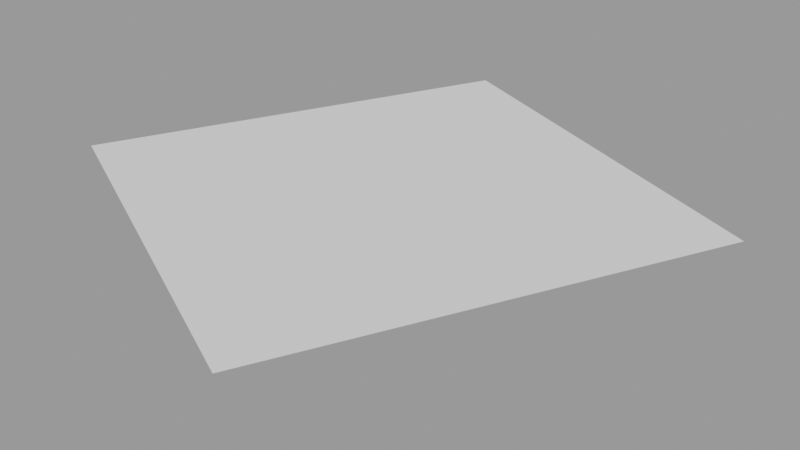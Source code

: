 # Source: StrewLayout.blend  (saved by Blender 3.0.3; exported with 4.5.12 LTS)
import bpy
from mathutils import Matrix  # noqa: F401  (used for matrix-valued properties, if any)

bpy.ops.wm.read_factory_settings(use_empty=True)
scene = bpy.context.scene
scene.name = 'Strew_BiomeCompositor'

# ---- cameras
cam_camera = bpy.data.cameras.new('Camera')

# ---- meshes
me_plane = bpy.data.meshes.new('Plane')
me_plane.from_pydata([(-1.0, -1.0, 0.0), (1.0, -1.0, 0.0), (-1.0, 1.0, 0.0), (1.0, 1.0, 0.0)], [], [(0, 1, 3, 2)])
_uv = me_plane.uv_layers.new(name='UVMap')
_uv.uv.foreach_set('vector', [0.0, 0.0, 1.0, 0.0, 1.0, 1.0, 0.0, 1.0])
me_plane.use_remesh_fix_poles = True
me_plane.use_remesh_preserve_attributes = False
me_plane.use_mirror_vertex_groups = False
me_plane.update()

# ---- objects
ob_plane = bpy.data.objects.new('Plane', me_plane)
ob_camera = bpy.data.objects.new('Camera', cam_camera)

# ---- transforms, parenting, visibility, modifiers, constraints
ob_plane.location = (0.0, 0.0, 0.0)
ob_plane.scale = (4.87, 4.87, 4.87)
ob_plane.lineart.crease_threshold = 0.0
ob_camera.location = (18.46, -7.839, 9.169)
ob_camera.rotation_euler = (1.109, 0.01327, 1.148)
ob_camera.lineart.crease_threshold = 0.0

# ---- collection membership
scene.collection.objects.link(ob_plane)
scene.collection.objects.link(ob_camera)

# ---- scene / render settings (as saved in the file)
scene.camera = ob_camera
scene.frame_start = 1; scene.frame_end = 250; scene.frame_set(1)
scene.render.engine = 'BLENDER_EEVEE_NEXT'
scene.render.image_settings.exr_codec = 'NONE'
scene.render.simplify_subdivision_render = 0
scene.render.simplify_child_particles_render = 0.0
scene.cycles.use_denoising = False
scene.cycles.samples = 128
scene.cycles.sampling_pattern = 'TABULATED_SOBOL'
scene.cycles.use_adaptive_sampling = False
scene.cycles.use_light_tree = False
scene.view_settings.view_transform = 'Filmic'
bpy.context.view_layer.update()

# ---- added for rendering (the .blend has no usable light): sun + grey world if the file has none
light_auto_sun = bpy.data.lights.new('AutoSun', 'SUN')
light_auto_sun.energy = 3.0
light_auto_sun.angle = 0.0523599
ob_auto_sun = bpy.data.objects.new('AutoSun', light_auto_sun)
scene.collection.objects.link(ob_auto_sun)
ob_auto_sun.rotation_euler = (0.872665, 0.174533, 0.523599)
if scene.world is None:
    world_auto = bpy.data.worlds.new('AutoWorld')
    world_auto.color = (0.3, 0.3, 0.3)
    scene.world = world_auto
bpy.context.view_layer.update()
